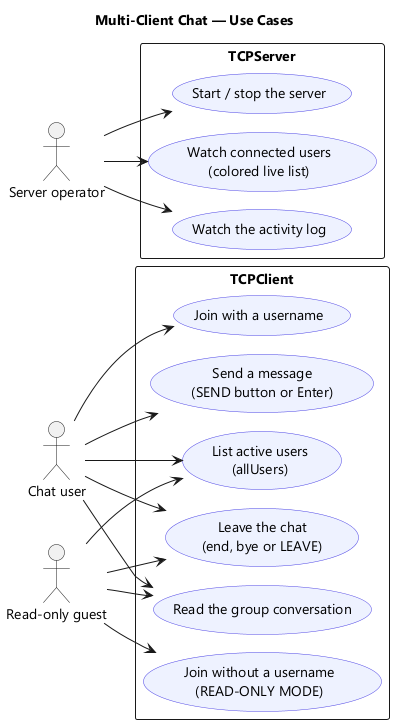

The diagram above was rendered by PlantUML. Its source (embedded in the PNG):
@startuml use-case-diagram
!pragma layout smetana
title Multi-Client Chat — Use Cases
skinparam shadowing false
skinparam defaultFontName Segoe UI
skinparam usecase {
  BackgroundColor #EEF2FF
  BorderColor #4F46E5
}
left to right direction

actor "Chat user" as User
actor "Read-only guest" as Guest
actor "Server operator" as Operator

rectangle "TCPClient" {
  usecase "Join with a username" as UC1
  usecase "Join without a username\n(READ-ONLY MODE)" as UC2
  usecase "Send a message\n(SEND button or Enter)" as UC3
  usecase "Read the group conversation" as UC4
  usecase "List active users\n(allUsers)" as UC5
  usecase "Leave the chat\n(end, bye or LEAVE)" as UC6
}

rectangle "TCPServer" {
  usecase "Start / stop the server" as UC7
  usecase "Watch connected users\n(colored live list)" as UC8
  usecase "Watch the activity log" as UC9
}

User --> UC1
User --> UC3
User --> UC4
User --> UC5
User --> UC6
Guest --> UC2
Guest --> UC4
Guest --> UC5
Guest --> UC6
Operator --> UC7
Operator --> UC8
Operator --> UC9
@enduml